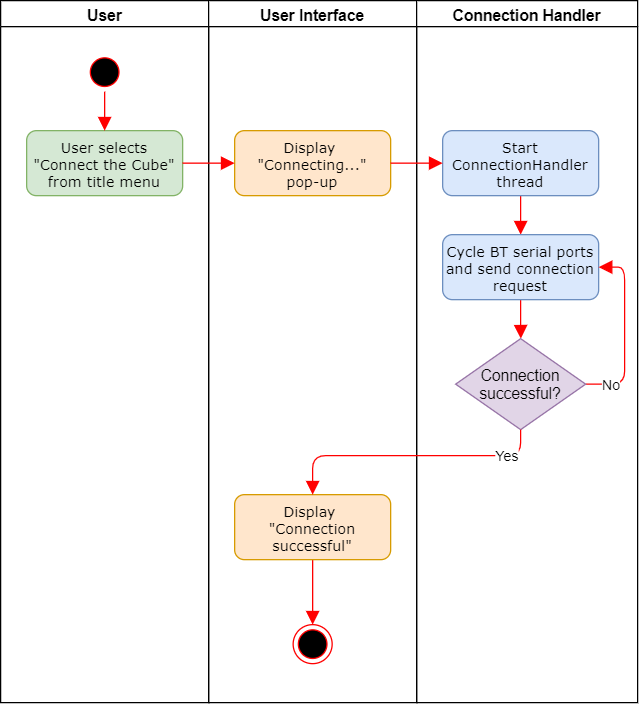

The diagram above was exported from draw.io. Its source (the exported page's mxGraphModel, read from the mxfile embedded in the PNG):
<mxGraphModel dx="1422" dy="746" grid="1" gridSize="10" guides="1" tooltips="1" connect="1" arrows="1" fold="1" page="1" pageScale="1" pageWidth="1100" pageHeight="850" background="#ffffff" math="0" shadow="0">
  <root>
    <mxCell id="0" />
    <mxCell id="1" parent="0" />
    <mxCell id="2" value="User" style="swimlane;html=1;startSize=20;" parent="1" vertex="1">
      <mxGeometry x="80" y="60" width="160" height="540" as="geometry" />
    </mxCell>
    <mxCell id="3" value="&lt;font style=&quot;font-size: 11px&quot;&gt;User selects &quot;Connect the Cube&quot; from title menu&lt;/font&gt;" style="rounded=1;whiteSpace=wrap;html=1;shadow=0;labelBackgroundColor=none;strokeColor=#82b366;strokeWidth=1;fillColor=#d5e8d4;fontFamily=Verdana;fontSize=8;align=center;" parent="2" vertex="1">
      <mxGeometry x="20" y="100" width="120" height="50" as="geometry" />
    </mxCell>
    <mxCell id="31" value="" style="ellipse;html=1;shape=startState;fillColor=#000000;strokeColor=#ff0000;" parent="2" vertex="1">
      <mxGeometry x="65" y="40" width="30" height="30" as="geometry" />
    </mxCell>
    <mxCell id="32" value="" style="edgeStyle=orthogonalEdgeStyle;html=1;verticalAlign=bottom;endArrow=block;endSize=8;strokeColor=#FF0000;entryX=0.5;entryY=0;entryDx=0;entryDy=0;fillColor=#f8cecc;endFill=1;" parent="2" source="31" target="3" edge="1">
      <mxGeometry relative="1" as="geometry">
        <mxPoint x="80" y="130" as="targetPoint" />
      </mxGeometry>
    </mxCell>
    <mxCell id="6" value="User Interface" style="swimlane;html=1;startSize=20;" parent="1" vertex="1">
      <mxGeometry x="240" y="60" width="160" height="540" as="geometry" />
    </mxCell>
    <mxCell id="38" value="&lt;span style=&quot;font-size: 11px&quot;&gt;Display&amp;nbsp;&lt;br&gt;&quot;Connecting...&quot;&lt;br&gt;pop-up&lt;br&gt;&lt;/span&gt;" style="rounded=1;whiteSpace=wrap;html=1;shadow=0;labelBackgroundColor=none;strokeColor=#d79b00;strokeWidth=1;fillColor=#ffe6cc;fontFamily=Verdana;fontSize=8;align=center;" parent="6" vertex="1">
      <mxGeometry x="20" y="100" width="120" height="50" as="geometry" />
    </mxCell>
    <mxCell id="58" value="" style="edgeStyle=orthogonalEdgeStyle;orthogonalLoop=1;jettySize=auto;html=1;endArrow=block;endFill=1;endSize=8;strokeColor=#FF0000;fillColor=#f8cecc;" parent="6" source="55" target="56" edge="1">
      <mxGeometry relative="1" as="geometry">
        <mxPoint x="80" y="510" as="targetPoint" />
      </mxGeometry>
    </mxCell>
    <mxCell id="55" value="&lt;span style=&quot;font-size: 11px&quot;&gt;Display&amp;nbsp;&lt;br&gt;&quot;Connection successful&quot;&lt;br&gt;&lt;/span&gt;" style="rounded=1;whiteSpace=wrap;html=1;shadow=0;labelBackgroundColor=none;strokeColor=#d79b00;strokeWidth=1;fillColor=#ffe6cc;fontFamily=Verdana;fontSize=8;align=center;" parent="6" vertex="1">
      <mxGeometry x="20" y="380" width="120" height="50" as="geometry" />
    </mxCell>
    <mxCell id="56" value="" style="ellipse;html=1;shape=endState;fillColor=#000000;strokeColor=#ff0000;" parent="6" vertex="1">
      <mxGeometry x="65" y="480" width="30" height="30" as="geometry" />
    </mxCell>
    <mxCell id="8" value="Connection Handler" style="swimlane;html=1;startSize=20;" parent="1" vertex="1">
      <mxGeometry x="400" y="60" width="170" height="540" as="geometry" />
    </mxCell>
    <mxCell id="43" value="" style="edgeStyle=orthogonalEdgeStyle;orthogonalLoop=1;jettySize=auto;html=1;endArrow=block;endFill=1;endSize=8;strokeColor=#FF0000;fillColor=#f8cecc;" parent="8" source="33" target="42" edge="1">
      <mxGeometry relative="1" as="geometry" />
    </mxCell>
    <mxCell id="33" value="&lt;font style=&quot;font-size: 11px&quot;&gt;Start ConnectionHandler thread&lt;/font&gt;" style="rounded=1;whiteSpace=wrap;html=1;shadow=0;labelBackgroundColor=none;strokeColor=#6c8ebf;strokeWidth=1;fillColor=#dae8fc;fontFamily=Verdana;fontSize=8;align=center;" parent="8" vertex="1">
      <mxGeometry x="20" y="100" width="120" height="50" as="geometry" />
    </mxCell>
    <mxCell id="45" value="" style="edgeStyle=orthogonalEdgeStyle;orthogonalLoop=1;jettySize=auto;html=1;endArrow=block;endFill=1;endSize=8;strokeColor=#FF0000;fillColor=#f8cecc;" parent="8" source="42" edge="1">
      <mxGeometry relative="1" as="geometry">
        <mxPoint x="80.14285714285711" y="260" as="targetPoint" />
      </mxGeometry>
    </mxCell>
    <mxCell id="42" value="&lt;font style=&quot;font-size: 11px&quot;&gt;Cycle BT serial ports and send connection request&lt;/font&gt;" style="rounded=1;whiteSpace=wrap;html=1;shadow=0;labelBackgroundColor=none;strokeColor=#6c8ebf;strokeWidth=1;fillColor=#dae8fc;fontFamily=Verdana;fontSize=8;align=center;" parent="8" vertex="1">
      <mxGeometry x="20" y="180" width="120" height="50" as="geometry" />
    </mxCell>
    <mxCell id="51" value="No" style="edgeStyle=orthogonalEdgeStyle;orthogonalLoop=1;jettySize=auto;html=1;endArrow=block;endFill=1;endSize=8;strokeColor=#FF0000;fillColor=#f8cecc;entryX=1;entryY=0.5;entryDx=0;entryDy=0;" parent="8" source="47" target="42" edge="1">
      <mxGeometry x="-0.7127" relative="1" as="geometry">
        <mxPoint x="230" y="260" as="targetPoint" />
        <Array as="points">
          <mxPoint x="160" y="295" />
          <mxPoint x="160" y="205" />
        </Array>
        <mxPoint as="offset" />
      </mxGeometry>
    </mxCell>
    <mxCell id="47" value="Connection successful?" style="rhombus;whiteSpace=wrap;html=1;fillColor=#e1d5e7;strokeColor=#9673a6;" parent="8" vertex="1">
      <mxGeometry x="30" y="260" width="100" height="70" as="geometry" />
    </mxCell>
    <mxCell id="34" style="edgeStyle=orthogonalEdgeStyle;rounded=1;orthogonalLoop=1;jettySize=auto;html=1;entryX=0;entryY=0.5;entryDx=0;entryDy=0;strokeColor=#FF0000;endArrow=block;endFill=1;verticalAlign=bottom;fillColor=#f8cecc;endSize=8;" parent="1" source="3" target="38" edge="1">
      <mxGeometry relative="1" as="geometry" />
    </mxCell>
    <mxCell id="41" value="" style="edgeStyle=orthogonalEdgeStyle;orthogonalLoop=1;jettySize=auto;html=1;endArrow=block;endFill=1;endSize=8;strokeColor=#FF0000;fillColor=#f8cecc;" parent="1" source="38" target="33" edge="1">
      <mxGeometry relative="1" as="geometry" />
    </mxCell>
    <mxCell id="49" value="Yes" style="edgeStyle=orthogonalEdgeStyle;orthogonalLoop=1;jettySize=auto;html=1;endArrow=block;endFill=1;endSize=8;strokeColor=#FF0000;fillColor=#f8cecc;exitX=0.5;exitY=1;exitDx=0;exitDy=0;entryX=0.5;entryY=0;entryDx=0;entryDy=0;" parent="1" source="47" target="55" edge="1">
      <mxGeometry x="-0.8098" y="-10" relative="1" as="geometry">
        <mxPoint x="350" y="430" as="targetPoint" />
        <Array as="points">
          <mxPoint x="480" y="410" />
          <mxPoint x="320" y="410" />
        </Array>
        <mxPoint x="-10" y="10" as="offset" />
      </mxGeometry>
    </mxCell>
  </root>
</mxGraphModel>